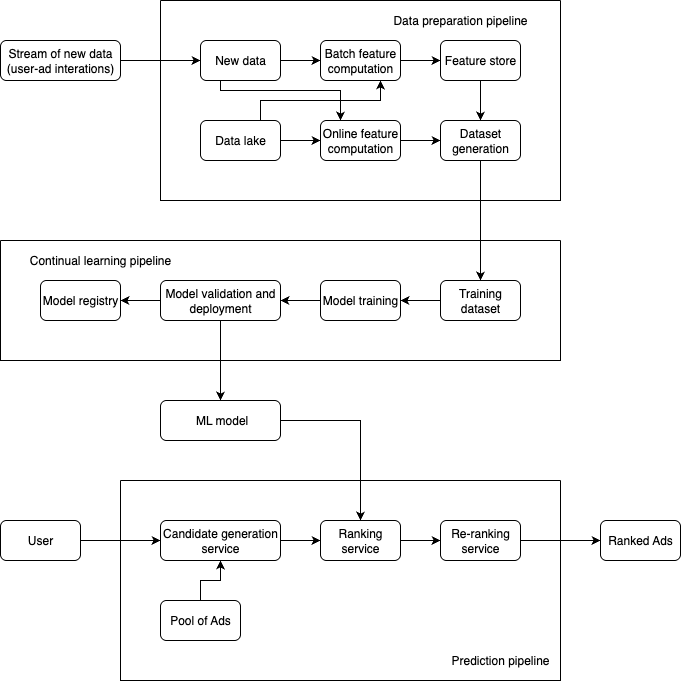

The diagram above was exported from draw.io. Its source (the exported page's mxGraphModel, read from the mxfile embedded in the PNG):
<mxGraphModel dx="976" dy="568" grid="1" gridSize="10" guides="1" tooltips="1" connect="1" arrows="1" fold="1" page="1" pageScale="1" pageWidth="850" pageHeight="1100" math="0" shadow="0">
  <root>
    <mxCell id="0" />
    <mxCell id="1" parent="0" />
    <mxCell id="95719swV9uMr1foC4E7I-3" style="edgeStyle=orthogonalEdgeStyle;rounded=0;orthogonalLoop=1;jettySize=auto;html=1;exitX=1;exitY=0.5;exitDx=0;exitDy=0;entryX=0;entryY=0.5;entryDx=0;entryDy=0;" edge="1" parent="1" source="At9daDqTqGgUnNfYn9DA-1" target="At9daDqTqGgUnNfYn9DA-3">
      <mxGeometry relative="1" as="geometry" />
    </mxCell>
    <mxCell id="At9daDqTqGgUnNfYn9DA-1" value="Stream of new data (user-ad interations)" style="rounded=1;whiteSpace=wrap;html=1;" parent="1" vertex="1">
      <mxGeometry x="40" y="80" width="120" height="40" as="geometry" />
    </mxCell>
    <mxCell id="At9daDqTqGgUnNfYn9DA-2" value="" style="swimlane;startSize=0;" parent="1" vertex="1">
      <mxGeometry x="200" y="40" width="400" height="200" as="geometry" />
    </mxCell>
    <mxCell id="At9daDqTqGgUnNfYn9DA-28" style="edgeStyle=orthogonalEdgeStyle;rounded=0;orthogonalLoop=1;jettySize=auto;html=1;exitX=1;exitY=0.5;exitDx=0;exitDy=0;" parent="At9daDqTqGgUnNfYn9DA-2" source="At9daDqTqGgUnNfYn9DA-3" target="At9daDqTqGgUnNfYn9DA-5" edge="1">
      <mxGeometry relative="1" as="geometry" />
    </mxCell>
    <mxCell id="95719swV9uMr1foC4E7I-11" style="edgeStyle=orthogonalEdgeStyle;rounded=0;orthogonalLoop=1;jettySize=auto;html=1;exitX=0.25;exitY=1;exitDx=0;exitDy=0;entryX=0.25;entryY=0;entryDx=0;entryDy=0;" edge="1" parent="At9daDqTqGgUnNfYn9DA-2" source="At9daDqTqGgUnNfYn9DA-3" target="At9daDqTqGgUnNfYn9DA-6">
      <mxGeometry relative="1" as="geometry">
        <Array as="points">
          <mxPoint x="60" y="90" />
          <mxPoint x="180" y="90" />
        </Array>
      </mxGeometry>
    </mxCell>
    <mxCell id="At9daDqTqGgUnNfYn9DA-3" value="New data" style="rounded=1;whiteSpace=wrap;html=1;" parent="At9daDqTqGgUnNfYn9DA-2" vertex="1">
      <mxGeometry x="40" y="40" width="80" height="40" as="geometry" />
    </mxCell>
    <mxCell id="At9daDqTqGgUnNfYn9DA-29" style="edgeStyle=orthogonalEdgeStyle;rounded=0;orthogonalLoop=1;jettySize=auto;html=1;exitX=1;exitY=0.5;exitDx=0;exitDy=0;entryX=0;entryY=0.5;entryDx=0;entryDy=0;" parent="At9daDqTqGgUnNfYn9DA-2" source="At9daDqTqGgUnNfYn9DA-4" target="At9daDqTqGgUnNfYn9DA-6" edge="1">
      <mxGeometry relative="1" as="geometry" />
    </mxCell>
    <mxCell id="95719swV9uMr1foC4E7I-10" style="edgeStyle=orthogonalEdgeStyle;rounded=0;orthogonalLoop=1;jettySize=auto;html=1;exitX=0.75;exitY=0;exitDx=0;exitDy=0;entryX=0.75;entryY=1;entryDx=0;entryDy=0;" edge="1" parent="At9daDqTqGgUnNfYn9DA-2" source="At9daDqTqGgUnNfYn9DA-4" target="At9daDqTqGgUnNfYn9DA-5">
      <mxGeometry relative="1" as="geometry">
        <Array as="points">
          <mxPoint x="100" y="100" />
          <mxPoint x="220" y="100" />
        </Array>
      </mxGeometry>
    </mxCell>
    <mxCell id="At9daDqTqGgUnNfYn9DA-4" value="Data lake" style="rounded=1;whiteSpace=wrap;html=1;" parent="At9daDqTqGgUnNfYn9DA-2" vertex="1">
      <mxGeometry x="40" y="120" width="80" height="40" as="geometry" />
    </mxCell>
    <mxCell id="At9daDqTqGgUnNfYn9DA-31" style="edgeStyle=orthogonalEdgeStyle;rounded=0;orthogonalLoop=1;jettySize=auto;html=1;exitX=1;exitY=0.5;exitDx=0;exitDy=0;entryX=0;entryY=0.5;entryDx=0;entryDy=0;" parent="At9daDqTqGgUnNfYn9DA-2" source="At9daDqTqGgUnNfYn9DA-5" target="At9daDqTqGgUnNfYn9DA-7" edge="1">
      <mxGeometry relative="1" as="geometry" />
    </mxCell>
    <mxCell id="At9daDqTqGgUnNfYn9DA-5" value="Batch feature computation" style="rounded=1;whiteSpace=wrap;html=1;" parent="At9daDqTqGgUnNfYn9DA-2" vertex="1">
      <mxGeometry x="160" y="40" width="80" height="40" as="geometry" />
    </mxCell>
    <mxCell id="At9daDqTqGgUnNfYn9DA-30" style="edgeStyle=orthogonalEdgeStyle;rounded=0;orthogonalLoop=1;jettySize=auto;html=1;exitX=1;exitY=0.5;exitDx=0;exitDy=0;" parent="At9daDqTqGgUnNfYn9DA-2" source="At9daDqTqGgUnNfYn9DA-6" target="At9daDqTqGgUnNfYn9DA-8" edge="1">
      <mxGeometry relative="1" as="geometry" />
    </mxCell>
    <mxCell id="At9daDqTqGgUnNfYn9DA-6" value="Online feature computation" style="rounded=1;whiteSpace=wrap;html=1;" parent="At9daDqTqGgUnNfYn9DA-2" vertex="1">
      <mxGeometry x="160" y="120" width="80" height="40" as="geometry" />
    </mxCell>
    <mxCell id="At9daDqTqGgUnNfYn9DA-32" style="edgeStyle=orthogonalEdgeStyle;rounded=0;orthogonalLoop=1;jettySize=auto;html=1;exitX=0.5;exitY=1;exitDx=0;exitDy=0;entryX=0.5;entryY=0;entryDx=0;entryDy=0;" parent="At9daDqTqGgUnNfYn9DA-2" source="At9daDqTqGgUnNfYn9DA-7" target="At9daDqTqGgUnNfYn9DA-8" edge="1">
      <mxGeometry relative="1" as="geometry" />
    </mxCell>
    <mxCell id="At9daDqTqGgUnNfYn9DA-7" value="Feature store" style="rounded=1;whiteSpace=wrap;html=1;" parent="At9daDqTqGgUnNfYn9DA-2" vertex="1">
      <mxGeometry x="280" y="40" width="80" height="40" as="geometry" />
    </mxCell>
    <mxCell id="At9daDqTqGgUnNfYn9DA-8" value="Dataset generation" style="rounded=1;whiteSpace=wrap;html=1;" parent="At9daDqTqGgUnNfYn9DA-2" vertex="1">
      <mxGeometry x="280" y="120" width="80" height="40" as="geometry" />
    </mxCell>
    <mxCell id="At9daDqTqGgUnNfYn9DA-38" value="Data preparation pipeline" style="text;html=1;align=center;verticalAlign=middle;whiteSpace=wrap;rounded=0;" parent="At9daDqTqGgUnNfYn9DA-2" vertex="1">
      <mxGeometry x="200" width="200" height="40" as="geometry" />
    </mxCell>
    <mxCell id="At9daDqTqGgUnNfYn9DA-9" value="" style="swimlane;startSize=0;" parent="1" vertex="1">
      <mxGeometry x="40" y="280" width="560" height="120" as="geometry" />
    </mxCell>
    <mxCell id="At9daDqTqGgUnNfYn9DA-40" style="edgeStyle=orthogonalEdgeStyle;rounded=0;orthogonalLoop=1;jettySize=auto;html=1;exitX=0;exitY=0.5;exitDx=0;exitDy=0;entryX=1;entryY=0.5;entryDx=0;entryDy=0;" parent="At9daDqTqGgUnNfYn9DA-9" source="At9daDqTqGgUnNfYn9DA-10" target="At9daDqTqGgUnNfYn9DA-11" edge="1">
      <mxGeometry relative="1" as="geometry" />
    </mxCell>
    <mxCell id="At9daDqTqGgUnNfYn9DA-10" value="Training dataset" style="rounded=1;whiteSpace=wrap;html=1;" parent="At9daDqTqGgUnNfYn9DA-9" vertex="1">
      <mxGeometry x="440" y="40" width="80" height="40" as="geometry" />
    </mxCell>
    <mxCell id="At9daDqTqGgUnNfYn9DA-41" style="edgeStyle=orthogonalEdgeStyle;rounded=0;orthogonalLoop=1;jettySize=auto;html=1;exitX=0;exitY=0.5;exitDx=0;exitDy=0;entryX=1;entryY=0.5;entryDx=0;entryDy=0;" parent="At9daDqTqGgUnNfYn9DA-9" source="At9daDqTqGgUnNfYn9DA-11" target="At9daDqTqGgUnNfYn9DA-12" edge="1">
      <mxGeometry relative="1" as="geometry" />
    </mxCell>
    <mxCell id="At9daDqTqGgUnNfYn9DA-11" value="Model training" style="rounded=1;whiteSpace=wrap;html=1;" parent="At9daDqTqGgUnNfYn9DA-9" vertex="1">
      <mxGeometry x="320" y="40" width="80" height="40" as="geometry" />
    </mxCell>
    <mxCell id="At9daDqTqGgUnNfYn9DA-43" style="edgeStyle=orthogonalEdgeStyle;rounded=0;orthogonalLoop=1;jettySize=auto;html=1;exitX=0;exitY=0.5;exitDx=0;exitDy=0;entryX=1;entryY=0.5;entryDx=0;entryDy=0;" parent="At9daDqTqGgUnNfYn9DA-9" source="At9daDqTqGgUnNfYn9DA-12" target="At9daDqTqGgUnNfYn9DA-13" edge="1">
      <mxGeometry relative="1" as="geometry" />
    </mxCell>
    <mxCell id="At9daDqTqGgUnNfYn9DA-12" value="Model validation and deployment" style="rounded=1;whiteSpace=wrap;html=1;" parent="At9daDqTqGgUnNfYn9DA-9" vertex="1">
      <mxGeometry x="160" y="40" width="120" height="40" as="geometry" />
    </mxCell>
    <mxCell id="At9daDqTqGgUnNfYn9DA-13" value="Model registry" style="rounded=1;whiteSpace=wrap;html=1;" parent="At9daDqTqGgUnNfYn9DA-9" vertex="1">
      <mxGeometry x="40" y="40" width="80" height="40" as="geometry" />
    </mxCell>
    <mxCell id="At9daDqTqGgUnNfYn9DA-26" value="Continual learning pipeline" style="text;html=1;align=center;verticalAlign=middle;whiteSpace=wrap;rounded=0;" parent="At9daDqTqGgUnNfYn9DA-9" vertex="1">
      <mxGeometry width="200" height="40" as="geometry" />
    </mxCell>
    <mxCell id="At9daDqTqGgUnNfYn9DA-18" value="" style="swimlane;startSize=0;" parent="1" vertex="1">
      <mxGeometry x="160" y="520" width="440" height="200" as="geometry" />
    </mxCell>
    <mxCell id="At9daDqTqGgUnNfYn9DA-48" style="edgeStyle=orthogonalEdgeStyle;rounded=0;orthogonalLoop=1;jettySize=auto;html=1;exitX=1;exitY=0.5;exitDx=0;exitDy=0;entryX=0;entryY=0.5;entryDx=0;entryDy=0;" parent="At9daDqTqGgUnNfYn9DA-18" source="At9daDqTqGgUnNfYn9DA-19" target="At9daDqTqGgUnNfYn9DA-22" edge="1">
      <mxGeometry relative="1" as="geometry" />
    </mxCell>
    <mxCell id="At9daDqTqGgUnNfYn9DA-19" value="Candidate generation service" style="rounded=1;whiteSpace=wrap;html=1;" parent="At9daDqTqGgUnNfYn9DA-18" vertex="1">
      <mxGeometry x="40" y="40" width="120" height="40" as="geometry" />
    </mxCell>
    <mxCell id="At9daDqTqGgUnNfYn9DA-20" value="Re-ranking service" style="rounded=1;whiteSpace=wrap;html=1;" parent="At9daDqTqGgUnNfYn9DA-18" vertex="1">
      <mxGeometry x="320" y="40" width="80" height="40" as="geometry" />
    </mxCell>
    <mxCell id="At9daDqTqGgUnNfYn9DA-50" style="edgeStyle=orthogonalEdgeStyle;rounded=0;orthogonalLoop=1;jettySize=auto;html=1;exitX=0.5;exitY=0;exitDx=0;exitDy=0;entryX=0.5;entryY=1;entryDx=0;entryDy=0;" parent="At9daDqTqGgUnNfYn9DA-18" source="At9daDqTqGgUnNfYn9DA-21" target="At9daDqTqGgUnNfYn9DA-19" edge="1">
      <mxGeometry relative="1" as="geometry" />
    </mxCell>
    <mxCell id="At9daDqTqGgUnNfYn9DA-21" value="Pool of Ads" style="rounded=1;whiteSpace=wrap;html=1;" parent="At9daDqTqGgUnNfYn9DA-18" vertex="1">
      <mxGeometry x="40" y="120" width="80" height="40" as="geometry" />
    </mxCell>
    <mxCell id="At9daDqTqGgUnNfYn9DA-49" style="edgeStyle=orthogonalEdgeStyle;rounded=0;orthogonalLoop=1;jettySize=auto;html=1;exitX=1;exitY=0.5;exitDx=0;exitDy=0;entryX=0;entryY=0.5;entryDx=0;entryDy=0;" parent="At9daDqTqGgUnNfYn9DA-18" source="At9daDqTqGgUnNfYn9DA-22" target="At9daDqTqGgUnNfYn9DA-20" edge="1">
      <mxGeometry relative="1" as="geometry" />
    </mxCell>
    <mxCell id="At9daDqTqGgUnNfYn9DA-22" value="Ranking service" style="rounded=1;whiteSpace=wrap;html=1;" parent="At9daDqTqGgUnNfYn9DA-18" vertex="1">
      <mxGeometry x="200" y="40" width="80" height="40" as="geometry" />
    </mxCell>
    <mxCell id="At9daDqTqGgUnNfYn9DA-54" value="Prediction pipeline" style="text;html=1;align=center;verticalAlign=middle;whiteSpace=wrap;rounded=0;" parent="At9daDqTqGgUnNfYn9DA-18" vertex="1">
      <mxGeometry x="320" y="160" width="120" height="40" as="geometry" />
    </mxCell>
    <mxCell id="95719swV9uMr1foC4E7I-12" style="edgeStyle=orthogonalEdgeStyle;rounded=0;orthogonalLoop=1;jettySize=auto;html=1;exitX=1;exitY=0.5;exitDx=0;exitDy=0;entryX=0.5;entryY=0;entryDx=0;entryDy=0;" edge="1" parent="1" source="At9daDqTqGgUnNfYn9DA-25" target="At9daDqTqGgUnNfYn9DA-22">
      <mxGeometry relative="1" as="geometry" />
    </mxCell>
    <mxCell id="At9daDqTqGgUnNfYn9DA-25" value="&amp;nbsp;ML model" style="rounded=1;whiteSpace=wrap;html=1;" parent="1" vertex="1">
      <mxGeometry x="200" y="440" width="120" height="40" as="geometry" />
    </mxCell>
    <mxCell id="At9daDqTqGgUnNfYn9DA-39" style="edgeStyle=orthogonalEdgeStyle;rounded=0;orthogonalLoop=1;jettySize=auto;html=1;exitX=0.5;exitY=1;exitDx=0;exitDy=0;entryX=0.5;entryY=0;entryDx=0;entryDy=0;" parent="1" source="At9daDqTqGgUnNfYn9DA-8" target="At9daDqTqGgUnNfYn9DA-10" edge="1">
      <mxGeometry relative="1" as="geometry" />
    </mxCell>
    <mxCell id="At9daDqTqGgUnNfYn9DA-44" style="edgeStyle=orthogonalEdgeStyle;rounded=0;orthogonalLoop=1;jettySize=auto;html=1;exitX=0.5;exitY=1;exitDx=0;exitDy=0;" parent="1" source="At9daDqTqGgUnNfYn9DA-12" target="At9daDqTqGgUnNfYn9DA-25" edge="1">
      <mxGeometry relative="1" as="geometry" />
    </mxCell>
    <mxCell id="95719swV9uMr1foC4E7I-1" style="edgeStyle=orthogonalEdgeStyle;rounded=0;orthogonalLoop=1;jettySize=auto;html=1;exitX=1;exitY=0.5;exitDx=0;exitDy=0;entryX=0;entryY=0.5;entryDx=0;entryDy=0;" edge="1" parent="1" source="At9daDqTqGgUnNfYn9DA-46" target="At9daDqTqGgUnNfYn9DA-19">
      <mxGeometry relative="1" as="geometry" />
    </mxCell>
    <mxCell id="At9daDqTqGgUnNfYn9DA-46" value="User" style="rounded=1;whiteSpace=wrap;html=1;" parent="1" vertex="1">
      <mxGeometry x="40" y="560" width="80" height="40" as="geometry" />
    </mxCell>
    <mxCell id="At9daDqTqGgUnNfYn9DA-15" value="Ranked Ads" style="rounded=1;whiteSpace=wrap;html=1;" parent="1" vertex="1">
      <mxGeometry x="640" y="560" width="80" height="40" as="geometry" />
    </mxCell>
    <mxCell id="95719swV9uMr1foC4E7I-2" style="edgeStyle=orthogonalEdgeStyle;rounded=0;orthogonalLoop=1;jettySize=auto;html=1;exitX=1;exitY=0.5;exitDx=0;exitDy=0;entryX=0;entryY=0.5;entryDx=0;entryDy=0;" edge="1" parent="1" source="At9daDqTqGgUnNfYn9DA-20" target="At9daDqTqGgUnNfYn9DA-15">
      <mxGeometry relative="1" as="geometry" />
    </mxCell>
  </root>
</mxGraphModel>